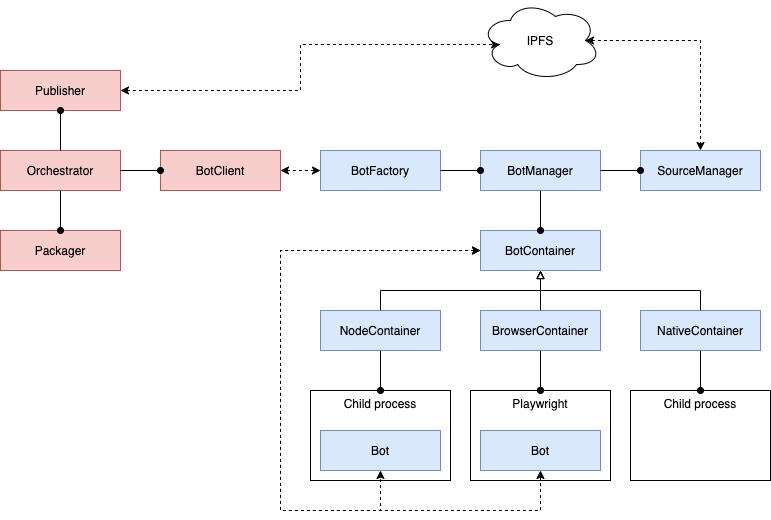

The diagram above was exported from draw.io. Its source (the exported page's mxGraphModel, read from the mxfile embedded in the PNG):
<mxGraphModel dx="946" dy="519" grid="1" gridSize="10" guides="1" tooltips="1" connect="1" arrows="1" fold="1" page="1" pageScale="1" pageWidth="827" pageHeight="1169" math="0" shadow="0">
  <root>
    <mxCell id="0" />
    <mxCell id="1" parent="0" />
    <mxCell id="I-4bHC5IKgUdtWlkDbkO-1" value="BotFactory" style="rounded=0;whiteSpace=wrap;html=1;fillColor=#dae8fc;strokeColor=#6c8ebf;" vertex="1" parent="1">
      <mxGeometry x="360" y="200" width="120" height="40" as="geometry" />
    </mxCell>
    <mxCell id="I-4bHC5IKgUdtWlkDbkO-2" value="BotManager" style="rounded=0;whiteSpace=wrap;html=1;fillColor=#dae8fc;strokeColor=#6c8ebf;" vertex="1" parent="1">
      <mxGeometry x="520" y="200" width="120" height="40" as="geometry" />
    </mxCell>
    <mxCell id="I-4bHC5IKgUdtWlkDbkO-3" value="BotContainer" style="rounded=0;whiteSpace=wrap;html=1;fillColor=#dae8fc;strokeColor=#6c8ebf;" vertex="1" parent="1">
      <mxGeometry x="520" y="280" width="120" height="40" as="geometry" />
    </mxCell>
    <mxCell id="I-4bHC5IKgUdtWlkDbkO-7" style="edgeStyle=orthogonalEdgeStyle;rounded=0;orthogonalLoop=1;jettySize=auto;html=1;exitX=0.5;exitY=0;exitDx=0;exitDy=0;entryX=0.5;entryY=1;entryDx=0;entryDy=0;endArrow=block;endFill=0;" edge="1" parent="1" source="I-4bHC5IKgUdtWlkDbkO-4" target="I-4bHC5IKgUdtWlkDbkO-3">
      <mxGeometry relative="1" as="geometry" />
    </mxCell>
    <mxCell id="I-4bHC5IKgUdtWlkDbkO-4" value="NodeContainer" style="rounded=0;whiteSpace=wrap;html=1;fillColor=#dae8fc;strokeColor=#6c8ebf;" vertex="1" parent="1">
      <mxGeometry x="360" y="360" width="120" height="40" as="geometry" />
    </mxCell>
    <mxCell id="I-4bHC5IKgUdtWlkDbkO-9" style="edgeStyle=orthogonalEdgeStyle;rounded=0;orthogonalLoop=1;jettySize=auto;html=1;exitX=0.5;exitY=0;exitDx=0;exitDy=0;endArrow=block;endFill=0;" edge="1" parent="1" source="I-4bHC5IKgUdtWlkDbkO-5">
      <mxGeometry relative="1" as="geometry">
        <mxPoint x="580" y="320" as="targetPoint" />
      </mxGeometry>
    </mxCell>
    <mxCell id="I-4bHC5IKgUdtWlkDbkO-5" value="NativeContainer" style="rounded=0;whiteSpace=wrap;html=1;fillColor=#dae8fc;strokeColor=#6c8ebf;" vertex="1" parent="1">
      <mxGeometry x="680" y="360" width="120" height="40" as="geometry" />
    </mxCell>
    <mxCell id="I-4bHC5IKgUdtWlkDbkO-8" style="edgeStyle=orthogonalEdgeStyle;rounded=0;orthogonalLoop=1;jettySize=auto;html=1;exitX=0.5;exitY=0;exitDx=0;exitDy=0;endArrow=block;endFill=0;" edge="1" parent="1" source="I-4bHC5IKgUdtWlkDbkO-6">
      <mxGeometry relative="1" as="geometry">
        <mxPoint x="580" y="320" as="targetPoint" />
      </mxGeometry>
    </mxCell>
    <mxCell id="I-4bHC5IKgUdtWlkDbkO-16" style="edgeStyle=orthogonalEdgeStyle;rounded=0;orthogonalLoop=1;jettySize=auto;html=1;exitX=0.5;exitY=0;exitDx=0;exitDy=0;entryX=0.5;entryY=1;entryDx=0;entryDy=0;startArrow=oval;startFill=1;endArrow=none;endFill=0;" edge="1" parent="1" source="I-4bHC5IKgUdtWlkDbkO-12" target="I-4bHC5IKgUdtWlkDbkO-6">
      <mxGeometry relative="1" as="geometry" />
    </mxCell>
    <mxCell id="I-4bHC5IKgUdtWlkDbkO-6" value="BrowserContainer" style="rounded=0;whiteSpace=wrap;html=1;fillColor=#dae8fc;strokeColor=#6c8ebf;" vertex="1" parent="1">
      <mxGeometry x="520" y="360" width="120" height="40" as="geometry" />
    </mxCell>
    <mxCell id="I-4bHC5IKgUdtWlkDbkO-10" style="edgeStyle=orthogonalEdgeStyle;rounded=0;orthogonalLoop=1;jettySize=auto;html=1;exitX=0.5;exitY=0;exitDx=0;exitDy=0;entryX=0.5;entryY=1;entryDx=0;entryDy=0;endArrow=none;endFill=0;startArrow=oval;startFill=1;" edge="1" parent="1" source="I-4bHC5IKgUdtWlkDbkO-3" target="I-4bHC5IKgUdtWlkDbkO-2">
      <mxGeometry relative="1" as="geometry" />
    </mxCell>
    <mxCell id="I-4bHC5IKgUdtWlkDbkO-11" style="edgeStyle=orthogonalEdgeStyle;rounded=0;orthogonalLoop=1;jettySize=auto;html=1;exitX=0;exitY=0.5;exitDx=0;exitDy=0;entryX=1;entryY=0.5;entryDx=0;entryDy=0;startArrow=oval;startFill=1;endArrow=none;endFill=0;" edge="1" parent="1" source="I-4bHC5IKgUdtWlkDbkO-2" target="I-4bHC5IKgUdtWlkDbkO-1">
      <mxGeometry relative="1" as="geometry" />
    </mxCell>
    <mxCell id="I-4bHC5IKgUdtWlkDbkO-12" value="Playwright" style="rounded=0;whiteSpace=wrap;html=1;horizontal=1;verticalAlign=top;" vertex="1" parent="1">
      <mxGeometry x="510" y="440" width="140" height="90" as="geometry" />
    </mxCell>
    <mxCell id="I-4bHC5IKgUdtWlkDbkO-13" value="Bot" style="rounded=0;whiteSpace=wrap;html=1;fillColor=#dae8fc;strokeColor=#6c8ebf;" vertex="1" parent="1">
      <mxGeometry x="520" y="480" width="120" height="40" as="geometry" />
    </mxCell>
    <mxCell id="I-4bHC5IKgUdtWlkDbkO-14" value="Child process" style="rounded=0;whiteSpace=wrap;html=1;horizontal=1;verticalAlign=top;" vertex="1" parent="1">
      <mxGeometry x="350" y="440" width="140" height="90" as="geometry" />
    </mxCell>
    <mxCell id="I-4bHC5IKgUdtWlkDbkO-15" value="Bot" style="rounded=0;whiteSpace=wrap;html=1;fillColor=#dae8fc;strokeColor=#6c8ebf;" vertex="1" parent="1">
      <mxGeometry x="360" y="480" width="120" height="40" as="geometry" />
    </mxCell>
    <mxCell id="I-4bHC5IKgUdtWlkDbkO-18" value="" style="edgeStyle=orthogonalEdgeStyle;rounded=0;orthogonalLoop=1;jettySize=auto;html=1;startArrow=oval;startFill=1;endArrow=none;endFill=0;" edge="1" parent="1" source="I-4bHC5IKgUdtWlkDbkO-12" target="I-4bHC5IKgUdtWlkDbkO-6">
      <mxGeometry relative="1" as="geometry" />
    </mxCell>
    <mxCell id="I-4bHC5IKgUdtWlkDbkO-17" style="edgeStyle=orthogonalEdgeStyle;rounded=0;orthogonalLoop=1;jettySize=auto;html=1;exitX=0.5;exitY=0;exitDx=0;exitDy=0;entryX=0.5;entryY=1;entryDx=0;entryDy=0;startArrow=oval;startFill=1;endArrow=none;endFill=0;" edge="1" parent="1" source="I-4bHC5IKgUdtWlkDbkO-14" target="I-4bHC5IKgUdtWlkDbkO-4">
      <mxGeometry relative="1" as="geometry" />
    </mxCell>
    <mxCell id="I-4bHC5IKgUdtWlkDbkO-26" style="edgeStyle=orthogonalEdgeStyle;rounded=0;orthogonalLoop=1;jettySize=auto;html=1;exitX=1;exitY=0.5;exitDx=0;exitDy=0;entryX=0;entryY=0.5;entryDx=0;entryDy=0;startArrow=classic;startFill=1;endArrow=classic;endFill=1;dashed=1;" edge="1" parent="1" source="I-4bHC5IKgUdtWlkDbkO-19" target="I-4bHC5IKgUdtWlkDbkO-1">
      <mxGeometry relative="1" as="geometry" />
    </mxCell>
    <mxCell id="I-4bHC5IKgUdtWlkDbkO-19" value="BotClient" style="rounded=0;whiteSpace=wrap;html=1;fillColor=#f8cecc;strokeColor=#b85450;" vertex="1" parent="1">
      <mxGeometry x="200" y="200" width="120" height="40" as="geometry" />
    </mxCell>
    <mxCell id="I-4bHC5IKgUdtWlkDbkO-20" value="Orchestrator" style="rounded=0;whiteSpace=wrap;html=1;fillColor=#f8cecc;strokeColor=#b85450;" vertex="1" parent="1">
      <mxGeometry x="40" y="200" width="120" height="40" as="geometry" />
    </mxCell>
    <mxCell id="I-4bHC5IKgUdtWlkDbkO-33" style="edgeStyle=orthogonalEdgeStyle;rounded=0;orthogonalLoop=1;jettySize=auto;html=1;exitX=1;exitY=0.5;exitDx=0;exitDy=0;entryX=0.16;entryY=0.55;entryDx=0;entryDy=0;entryPerimeter=0;dashed=1;startArrow=classic;startFill=1;endArrow=classic;endFill=1;" edge="1" parent="1" source="I-4bHC5IKgUdtWlkDbkO-21" target="I-4bHC5IKgUdtWlkDbkO-30">
      <mxGeometry relative="1" as="geometry" />
    </mxCell>
    <mxCell id="I-4bHC5IKgUdtWlkDbkO-21" value="Publisher" style="rounded=0;whiteSpace=wrap;html=1;fillColor=#f8cecc;strokeColor=#b85450;" vertex="1" parent="1">
      <mxGeometry x="40" y="120" width="120" height="40" as="geometry" />
    </mxCell>
    <mxCell id="I-4bHC5IKgUdtWlkDbkO-22" value="Packager" style="rounded=0;whiteSpace=wrap;html=1;fillColor=#f8cecc;strokeColor=#b85450;" vertex="1" parent="1">
      <mxGeometry x="40" y="280" width="120" height="40" as="geometry" />
    </mxCell>
    <mxCell id="I-4bHC5IKgUdtWlkDbkO-23" style="edgeStyle=orthogonalEdgeStyle;rounded=0;orthogonalLoop=1;jettySize=auto;html=1;exitX=0.5;exitY=0;exitDx=0;exitDy=0;entryX=0.5;entryY=1;entryDx=0;entryDy=0;startArrow=oval;startFill=1;endArrow=none;endFill=0;strokeColor=#000000;" edge="1" parent="1" source="I-4bHC5IKgUdtWlkDbkO-22" target="I-4bHC5IKgUdtWlkDbkO-20">
      <mxGeometry relative="1" as="geometry" />
    </mxCell>
    <mxCell id="I-4bHC5IKgUdtWlkDbkO-24" style="edgeStyle=orthogonalEdgeStyle;rounded=0;orthogonalLoop=1;jettySize=auto;html=1;startArrow=oval;startFill=1;endArrow=none;endFill=0;entryX=0.5;entryY=0;entryDx=0;entryDy=0;strokeColor=#000000;" edge="1" parent="1" source="I-4bHC5IKgUdtWlkDbkO-21" target="I-4bHC5IKgUdtWlkDbkO-20">
      <mxGeometry relative="1" as="geometry" />
    </mxCell>
    <mxCell id="I-4bHC5IKgUdtWlkDbkO-25" style="edgeStyle=orthogonalEdgeStyle;rounded=0;orthogonalLoop=1;jettySize=auto;html=1;startArrow=oval;startFill=1;endArrow=none;endFill=0;entryX=1;entryY=0.5;entryDx=0;entryDy=0;strokeColor=#000000;" edge="1" parent="1" source="I-4bHC5IKgUdtWlkDbkO-19" target="I-4bHC5IKgUdtWlkDbkO-20">
      <mxGeometry relative="1" as="geometry" />
    </mxCell>
    <mxCell id="I-4bHC5IKgUdtWlkDbkO-28" style="edgeStyle=orthogonalEdgeStyle;rounded=0;orthogonalLoop=1;jettySize=auto;html=1;exitX=0;exitY=0.5;exitDx=0;exitDy=0;entryX=0.5;entryY=1;entryDx=0;entryDy=0;dashed=1;startArrow=classic;startFill=1;endArrow=classic;endFill=1;" edge="1" parent="1" source="I-4bHC5IKgUdtWlkDbkO-3" target="I-4bHC5IKgUdtWlkDbkO-15">
      <mxGeometry relative="1" as="geometry">
        <Array as="points">
          <mxPoint x="320" y="300" />
          <mxPoint x="320" y="560" />
          <mxPoint x="420" y="560" />
        </Array>
      </mxGeometry>
    </mxCell>
    <mxCell id="I-4bHC5IKgUdtWlkDbkO-34" style="edgeStyle=orthogonalEdgeStyle;rounded=0;orthogonalLoop=1;jettySize=auto;html=1;exitX=0.875;exitY=0.5;exitDx=0;exitDy=0;exitPerimeter=0;entryX=0.5;entryY=0;entryDx=0;entryDy=0;dashed=1;startArrow=classic;startFill=1;endArrow=classic;endFill=1;" edge="1" parent="1" source="I-4bHC5IKgUdtWlkDbkO-30" target="I-4bHC5IKgUdtWlkDbkO-31">
      <mxGeometry relative="1" as="geometry" />
    </mxCell>
    <mxCell id="I-4bHC5IKgUdtWlkDbkO-30" value="IPFS" style="ellipse;shape=cloud;whiteSpace=wrap;html=1;" vertex="1" parent="1">
      <mxGeometry x="520" y="50" width="120" height="80" as="geometry" />
    </mxCell>
    <mxCell id="I-4bHC5IKgUdtWlkDbkO-31" value="SourceManager" style="rounded=0;whiteSpace=wrap;html=1;fillColor=#dae8fc;strokeColor=#6c8ebf;" vertex="1" parent="1">
      <mxGeometry x="680" y="200" width="120" height="40" as="geometry" />
    </mxCell>
    <mxCell id="I-4bHC5IKgUdtWlkDbkO-32" style="edgeStyle=orthogonalEdgeStyle;rounded=0;orthogonalLoop=1;jettySize=auto;html=1;exitX=0;exitY=0.5;exitDx=0;exitDy=0;entryX=1;entryY=0.5;entryDx=0;entryDy=0;startArrow=oval;startFill=1;endArrow=none;endFill=0;" edge="1" parent="1" source="I-4bHC5IKgUdtWlkDbkO-31" target="I-4bHC5IKgUdtWlkDbkO-2">
      <mxGeometry relative="1" as="geometry" />
    </mxCell>
    <mxCell id="I-4bHC5IKgUdtWlkDbkO-29" style="edgeStyle=orthogonalEdgeStyle;rounded=0;orthogonalLoop=1;jettySize=auto;html=1;exitX=0;exitY=0.5;exitDx=0;exitDy=0;entryX=0.5;entryY=1;entryDx=0;entryDy=0;dashed=1;startArrow=classic;startFill=1;endArrow=classic;endFill=1;" edge="1" parent="1" source="I-4bHC5IKgUdtWlkDbkO-3" target="I-4bHC5IKgUdtWlkDbkO-13">
      <mxGeometry relative="1" as="geometry">
        <Array as="points">
          <mxPoint x="320" y="300" />
          <mxPoint x="320" y="560" />
          <mxPoint x="580" y="560" />
        </Array>
      </mxGeometry>
    </mxCell>
    <mxCell id="I-4bHC5IKgUdtWlkDbkO-36" value="Child process" style="rounded=0;whiteSpace=wrap;html=1;horizontal=1;verticalAlign=top;" vertex="1" parent="1">
      <mxGeometry x="670" y="440" width="140" height="90" as="geometry" />
    </mxCell>
    <mxCell id="I-4bHC5IKgUdtWlkDbkO-37" style="edgeStyle=orthogonalEdgeStyle;rounded=0;orthogonalLoop=1;jettySize=auto;html=1;startArrow=oval;startFill=1;endArrow=none;endFill=0;entryX=0.5;entryY=1;entryDx=0;entryDy=0;" edge="1" parent="1" source="I-4bHC5IKgUdtWlkDbkO-36" target="I-4bHC5IKgUdtWlkDbkO-5">
      <mxGeometry relative="1" as="geometry" />
    </mxCell>
  </root>
</mxGraphModel>